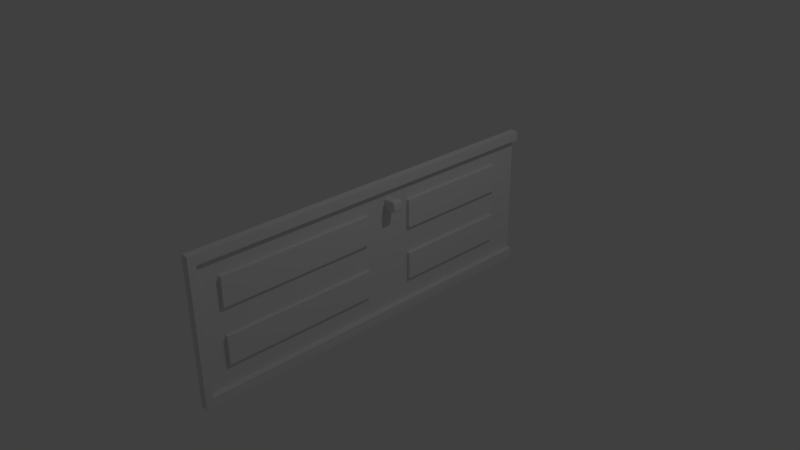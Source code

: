 # Source: Door.blend  (saved by Blender 2.66.1; exported with 4.5.12 LTS)
import bpy
from mathutils import Matrix  # noqa: F401  (used for matrix-valued properties, if any)

bpy.ops.wm.read_factory_settings(use_empty=True)
scene = bpy.context.scene
scene.name = 'Scene'

# ---- collections
col_collection_1 = bpy.data.collections.new('Collection 1'); scene.collection.children.link(col_collection_1)

# ---- materials (node trees are filled in below, after node groups)
mat_material = bpy.data.materials.new('Material')
mat_material.alpha_threshold = 0.0
mat_material.use_transparent_shadow = False
mat_material.roughness = 0.5
mat_material.line_color = (0.0, 0.0, 0.0, 1.0)

# ---- material node trees

# ---- world
world_world = bpy.data.worlds.new('World'); scene.world = world_world
world_world.color = (0.05088, 0.05088, 0.05088)
world_world.use_sun_shadow = False
world_world.sun_shadow_jitter_overblur = 0.0
world_world.cycles.sampling_method = 'MANUAL'
world_world.cycles.sample_map_resolution = 256

# ---- cameras
cam_camera = bpy.data.cameras.new('Camera')
cam_camera.clip_end = 100.0
cam_camera.lens = 35.0
cam_camera.sensor_width = 32.0
cam_camera.sensor_height = 18.0
cam_camera.ortho_scale = 7.314
cam_camera.dof.focus_distance = 0.0
cam_camera.dof.aperture_fstop = 128.0

# ---- lights
light_lamp = bpy.data.lights.new('Lamp', 'POINT')
light_lamp.transmission_factor = 0.0
light_lamp.cutoff_distance = 30.0
light_lamp.energy = 100.0
light_lamp.shadow_buffer_clip_start = 1.001
light_lamp.shadow_soft_size = 0.1
light_lamp.shadow_maximum_resolution = 0.006
light_lamp.use_absolute_resolution = True
light_lamp.cycles.use_multiple_importance_sampling = False

# ---- meshes
me_cube = bpy.data.meshes.new('Cube')
me_cube.from_pydata([(1.0, 2.668, 0.3749), (1.0, 2.668, -0.3749), (-1.0, 2.668, -0.3749), (-1.0, 2.668, 0.3749), (1.0, -2.668, 0.3749), (1.0, -2.668, -0.3749), (-1.0, -2.668, -0.3749), (-1.0, -2.668, 0.3749), (1.0, -2.568, 0.3749), (1.0, -2.568, -0.3749), (-1.0, -2.568, -0.3749), (-1.0, -2.568, 0.3749), (-1.0, -2.668, -0.3231), (1.0, -2.668, -0.3231), (-1.0, 2.668, -0.3231), (1.0, 2.668, -0.3231), (-1.0, 2.668, 0.3249), (-1.0, -2.668, 0.3249), (-1.0, -2.568, 0.3249), (1.0, 2.668, 0.3249), (-1.0, -2.568, -0.3231), (1.0, -2.568, -0.3231), (1.0, -2.568, 0.3249), (1.0, -2.668, 0.3249), (-6.74, 2.668, -0.3749), (-6.74, 2.668, 0.3749), (-6.74, -2.668, -0.3749), (-6.74, -2.668, 0.3749), (-6.74, -2.568, -0.3749), (-6.74, -2.568, 0.3749), (-6.74, -2.668, -0.3231), (-6.74, 2.668, -0.3231), (-6.74, 2.668, 0.3249), (-6.74, -2.668, 0.3249), (-6.74, -2.568, 0.3249), (-6.74, -2.568, -0.3231), (-1.0, -2.568, -0.2117), (-1.0, -2.668, -0.2117), (1.0, 2.668, -0.2117), (-1.0, 2.668, -0.2117), (1.0, -2.568, -0.2117), (1.0, -2.668, -0.2117), (-6.74, -2.568, -0.2117), (-6.74, -2.668, -0.2117), (-6.74, 0.5757, -0.3231), (-6.74, 0.5757, -0.3749), (-6.74, 0.5757, 0.3749), (-6.74, 0.5757, 0.3249), (1.0, 2.249, 0.3749), (1.0, 2.249, -0.3749), (-1.0, 2.249, -0.3749), (-1.0, 2.249, 0.3749), (-1.0, 2.668, 0.2235), (1.0, 2.668, 0.2235), (-1.0, -2.668, 0.2235), (-1.0, -2.568, 0.2235), (-6.74, -2.668, 0.2235), (-6.74, -2.568, 0.2235), (1.0, -2.668, 0.2235), (1.0, -2.568, 0.2235), (-6.74, -2.668, 0.07495), (1.0, -2.668, 0.07495), (1.0, -2.568, 0.07495), (-6.74, -2.568, 0.07495), (1.0, 2.249, -0.2117), (-1.0, 2.249, -0.2117), (-1.0, 2.249, 0.07494), (-1.0, 2.249, -0.06839), (-1.0, -2.277, -0.3749), (1.0, -2.277, -0.3749), (-1.0, -2.277, 0.3749), (1.0, -2.277, 0.3749), (-1.0, -0.1082, -0.3231), (-1.0, -0.1082, 0.3249), (1.0, -0.1082, -0.3231), (1.0, -0.1082, 0.3249), (1.0, 2.249, 0.07494), (1.0, 2.249, 0.2235), (-1.0, 2.249, 0.2235), (1.0, 2.249, -0.06839), (-6.74, 2.249, -0.3749), (-6.74, 2.249, 0.3749), (-6.74, 2.249, -0.3231), (-6.74, 2.249, 0.3249), (-6.74, -2.668, -0.06839), (1.0, -2.668, -0.06839), (1.0, -2.568, -0.06839), (-6.74, -2.568, -0.06839), (1.0, 2.668, 0.07494), (-1.0, -2.568, 0.07495), (-1.0, -2.668, 0.07495), (-1.0, 2.668, 0.07494), (1.0, 2.668, -0.06839), (-1.0, -2.568, -0.06839), (-1.0, -2.668, -0.06839), (-1.0, 2.668, -0.06839), (1.0, -2.277, -0.06839), (1.0, -2.277, 0.2235), (1.0, -2.277, 0.07495), (-1.0, -2.277, 0.2235), (-1.0, 2.249, 0.3249), (1.0, 2.249, 0.3249), (1.0, 2.249, -0.3231), (-1.0, 2.249, -0.3231), (-6.74, -0.1082, 0.3249), (-6.74, -0.1082, -0.3231), (-6.74, -0.1082, 0.3749), (-6.74, -0.1082, -0.3749), (1.0, -0.1082, -0.06839), (-1.0, -0.1082, 0.2235), (1.0, -0.1082, 0.2235), (1.0, -0.1082, 0.07494), (1.0, 0.5757, -0.2117), (-1.0, 0.5757, -0.06839), (-1.0, 0.5757, -0.2117), (-1.0, 0.5757, 0.07494), (-1.0, -0.1082, -0.3749), (1.0, -0.1082, 0.3749), (1.0, -0.1082, -0.3749), (-1.0, -0.1082, 0.3749), (1.0, 0.5757, 0.3749), (-1.0, 0.5757, 0.3749), (1.0, 0.5757, -0.3749), (-1.0, 0.5757, -0.3749), (-1.0, 0.5757, 0.2235), (1.0, 0.5757, 0.07494), (1.0, 0.5757, 0.2235), (1.0, 0.5757, -0.06839), (-1.0, -2.277, 0.07495), (-1.0, -2.277, -0.2117), (-1.0, -2.277, -0.06839), (1.0, -2.277, -0.2117), (-6.74, -2.277, 0.3249), (-6.74, -2.277, 0.3749), (-6.74, -2.277, -0.3749), (-6.74, -2.277, -0.3231), (1.0, 0.5757, 0.3249), (-1.0, 0.5757, -0.3231), (1.0, 0.5757, -0.3231), (-1.0, 0.5757, 0.3249), (1.0, -2.277, 0.3249), (-1.0, -2.277, -0.3231), (1.0, -2.277, -0.3231), (-1.0, -2.277, 0.3249), (-1.0, -0.1082, -0.06839), (-1.0, -0.1082, -0.2117), (1.0, -0.1082, -0.2117), (-1.0, -0.1082, 0.07494), (-4.296, 2.249, -0.2117), (-4.296, 2.249, 0.07494), (-4.296, 2.249, -0.06839), (-4.296, 2.249, 0.2235), (-4.296, -2.277, 0.2235), (-4.296, -0.1082, 0.2235), (-4.296, 0.5757, -0.06839), (-4.296, 0.5757, -0.2117), (-4.296, 0.5757, 0.07494), (-4.296, 0.5757, 0.2235), (-4.296, -2.277, 0.07495), (-4.296, -2.277, -0.2117), (-4.296, -2.277, -0.06839), (-4.296, -0.1082, -0.06839), (-4.296, -0.1082, -0.2117), (-4.296, -0.1082, 0.07494), (-1.0, 0.1924, 0.3749), (1.0, 0.1924, -0.3749), (1.0, 0.1924, 0.3749), (-1.0, 0.1924, -0.3749), (1.0, 0.1924, 0.07494), (1.0, 0.1924, 0.2235), (-1.0, 0.1924, 0.2235), (1.0, 0.1924, -0.06839), (-6.74, 0.1924, -0.3749), (-6.74, 0.1924, 0.3749), (-6.74, 0.1924, -0.3231), (-6.74, 0.1924, 0.3249), (-1.0, 0.1924, -0.06839), (-1.0, 0.1924, -0.2117), (1.0, 0.1924, -0.2117), (-1.0, 0.1924, 0.07494), (1.0, 0.1924, 0.3249), (1.0, 0.1924, -0.3231), (-1.0, 0.1924, 0.3249), (-1.0, 0.1924, -0.3231), (-1.0, 0.3069, -0.3231), (-1.0, 0.3069, 0.3249), (1.0, 0.3069, -0.3231), (1.0, 0.3069, 0.3249), (1.0, -2.277, 0.2683), (1.0, -0.1082, 0.2683), (-1.0, -2.277, 0.2683), (-1.0, -0.1082, 0.2683), (1.0, 0.3069, -0.06839), (-1.0, 0.3069, 0.2235), (1.0, 0.3069, 0.2235), (1.0, 0.3069, 0.07494), (-1.0, 2.249, 0.2683), (1.0, 2.249, 0.2683), (-1.0, 0.5757, 0.2683), (1.0, 0.5757, 0.2683), (-6.74, 0.3069, 0.3249), (-6.74, 0.3069, -0.3231), (-6.74, 0.3069, 0.3749), (-6.74, 0.3069, -0.3749), (-1.0, -2.568, 0.2683), (-1.0, -2.668, 0.2683), (1.0, 2.668, 0.2683), (-1.0, 2.668, 0.2683), (-1.0, 0.3069, 0.07494), (1.0, 0.3069, -0.2117), (-1.0, 0.3069, -0.2117), (-1.0, 0.3069, -0.06839), (-1.0, 0.3069, -0.3749), (1.0, 0.3069, 0.3749), (1.0, 0.3069, -0.3749), (-1.0, 0.3069, 0.3749), (1.0, -2.568, 0.2683), (1.0, -2.668, 0.2683), (-6.74, -2.568, 0.2683), (-6.74, -2.668, 0.2683), (1.0, 0.3069, 0.2683), (-1.0, 0.3069, 0.2683), (-1.0, 0.1924, 0.2683), (1.0, 0.1924, 0.2683), (-6.811, 0.1924, 0.2235), (-6.811, 0.3069, 0.2235), (-6.811, 0.3069, 0.2683), (-6.811, 0.1924, 0.2683), (-6.214, 0.1846, 0.2204), (-6.214, 0.3146, 0.2204), (-6.214, 0.3146, 0.2714), (-6.214, 0.1846, 0.2714), (-14.33, 0.1844, 0.2204), (-14.33, 0.3148, 0.2204), (-14.33, 0.3148, 0.2715), (-14.33, 0.1844, 0.2715), (-6.133, 0.2496, 0.216), (-6.133, 0.2496, 0.2758), (-6.133, 0.1733, 0.2459), (-6.133, 0.326, 0.2459), (-14.5, 0.2496, 0.2193), (-14.5, 0.2496, 0.2726), (-14.5, 0.1816, 0.2459), (-14.5, 0.3176, 0.2459), (-10.21, 0.3176, 0.2726), (-10.21, 0.1816, 0.2726), (-10.21, 0.1816, 0.2193), (-10.21, 0.3176, 0.2193), (-10.21, 0.2496, 0.2758), (-15.03, 0.2496, 0.2459), (-10.21, 0.1733, 0.2459), (-10.21, 0.326, 0.2459), (-10.21, 0.2496, 0.216), (-6.145, 0.2126, 0.2165), (-6.145, 0.2866, 0.2754), (-6.145, 0.1744, 0.2314), (-6.145, 0.3248, 0.2314), (-14.49, 0.2122, 0.2193), (-14.49, 0.287, 0.2725), (-14.49, 0.1818, 0.2313), (-14.49, 0.3174, 0.2313), (-12.57, 0.3174, 0.2725), (-7.865, 0.1819, 0.2724), (-7.865, 0.1819, 0.2194), (-12.57, 0.3174, 0.2193), (-6.145, 0.2866, 0.2165), (-6.145, 0.2126, 0.2754), (-6.145, 0.1745, 0.2604), (-6.145, 0.3248, 0.2604), (-14.49, 0.287, 0.2193), (-14.49, 0.2122, 0.2725), (-14.49, 0.1818, 0.2606), (-14.49, 0.3174, 0.2606), (-7.865, 0.3173, 0.2724), (-12.57, 0.1818, 0.2725), (-12.57, 0.1818, 0.2193), (-7.865, 0.3173, 0.2194), (-12.58, 0.2496, 0.2756), (-7.855, 0.2496, 0.2758), (-10.21, 0.212, 0.2756), (-10.21, 0.2872, 0.2756), (-14.99, 0.2496, 0.2606), (-14.99, 0.2496, 0.2312), (-14.99, 0.2872, 0.2459), (-14.99, 0.212, 0.2459), (-12.58, 0.1739, 0.2459), (-7.855, 0.1733, 0.2459), (-10.21, 0.1739, 0.2312), (-10.21, 0.1739, 0.2606), (-12.58, 0.3254, 0.2459), (-7.855, 0.326, 0.2459), (-10.21, 0.3254, 0.2606), (-10.21, 0.3254, 0.2312), (-12.58, 0.2496, 0.2162), (-7.855, 0.2496, 0.216), (-10.21, 0.2872, 0.2162), (-10.21, 0.212, 0.2162), (-12.58, 0.2872, 0.2754), (-14.96, 0.212, 0.2606), (-12.58, 0.1744, 0.2606), (-12.58, 0.3248, 0.2312), (-12.58, 0.212, 0.2165), (-12.58, 0.212, 0.2754), (-7.855, 0.212, 0.2756), (-7.855, 0.2872, 0.2756), (-14.96, 0.2872, 0.2606), (-14.96, 0.2872, 0.2312), (-14.96, 0.212, 0.2312), (-12.58, 0.1744, 0.2312), (-7.855, 0.1739, 0.2312), (-7.855, 0.1739, 0.2606), (-12.58, 0.3248, 0.2606), (-7.855, 0.3254, 0.2606), (-7.855, 0.3254, 0.2312), (-12.58, 0.2872, 0.2165), (-7.855, 0.2872, 0.2162), (-7.855, 0.212, 0.2162)], [], [(15, 1, 2, 14), (13, 12, 6, 5), (21, 13, 5, 9), (9, 5, 6, 10), (68, 10, 28, 134), (48, 0, 3, 51), (142, 21, 9, 69), (69, 9, 10, 68), (6, 12, 30, 26), (4, 8, 11, 7), (38, 15, 14, 39), (40, 41, 13, 21), (7, 11, 29, 27), (41, 37, 12, 13), (205, 17, 33, 219), (131, 40, 21, 142), (10, 6, 26, 28), (0, 19, 16, 3), (4, 7, 17, 23), (71, 8, 22, 140), (190, 204, 18, 143), (8, 4, 23, 22), (34, 33, 27, 29), (132, 34, 29, 133), (134, 28, 35, 135), (28, 26, 30, 35), (218, 219, 33, 34), (14, 2, 24, 31), (51, 3, 25, 81), (143, 18, 34, 132), (17, 7, 27, 33), (3, 16, 32, 25), (36, 20, 35, 42), (103, 14, 31, 82), (92, 38, 39, 95), (86, 85, 41, 40), (85, 94, 37, 41), (12, 37, 43, 30), (96, 86, 40, 131), (141, 20, 36, 129), (35, 30, 43, 42), (93, 36, 42, 87), (217, 205, 54, 58), (2, 50, 80, 24), (87, 84, 60, 63), (90, 54, 56, 60), (97, 59, 62, 98), (62, 61, 85, 86), (129, 36, 93, 130), (58, 54, 90, 61), (128, 89, 55, 99), (216, 217, 58, 59), (0, 48, 101, 19), (206, 53, 52, 207), (188, 216, 59, 97), (204, 55, 57, 218), (63, 60, 56, 57), (130, 93, 89, 128), (137, 103, 82, 44), (59, 58, 61, 62), (61, 90, 94, 85), (55, 89, 63, 57), (14, 103, 65, 39), (1, 49, 50, 2), (94, 90, 60, 84), (53, 88, 91, 52), (98, 62, 86, 96), (207, 196, 100, 16), (53, 77, 76, 88), (37, 94, 84, 43), (89, 93, 87, 63), (42, 43, 84, 87), (88, 92, 95, 91), (24, 80, 82, 31), (16, 100, 83, 32), (39, 65, 67, 95), (15, 102, 49, 1), (32, 83, 81, 25), (38, 64, 102, 15), (121, 51, 81, 46), (92, 79, 64, 38), (120, 48, 51, 121), (91, 66, 78, 52), (206, 197, 77, 53), (95, 67, 66, 91), (88, 76, 79, 92), (20, 141, 135, 35), (118, 69, 68, 116), (172, 107, 105, 174), (196, 198, 139, 100), (103, 137, 114, 65), (83, 47, 46, 81), (50, 123, 45, 80), (197, 199, 126, 77), (72, 141, 129, 145), (99, 109, 153, 152), (70, 119, 106, 133), (128, 99, 152, 158), (76, 125, 127, 79), (189, 188, 97, 110), (79, 127, 112, 64), (100, 139, 47, 83), (102, 138, 122, 49), (184, 137, 44, 201), (71, 117, 119, 70), (67, 113, 115, 66), (110, 97, 98, 111), (215, 121, 46, 202), (169, 110, 111, 168), (107, 134, 135, 105), (49, 122, 123, 50), (116, 68, 134, 107), (77, 126, 125, 76), (80, 45, 44, 82), (64, 112, 138, 102), (8, 71, 70, 11), (213, 120, 121, 215), (111, 98, 96, 108), (74, 142, 69, 118), (115, 124, 157, 156), (48, 120, 136, 101), (183, 72, 145, 177), (146, 131, 142, 74), (144, 130, 128, 147), (191, 190, 143, 73), (113, 67, 150, 154), (11, 70, 133, 29), (73, 143, 132, 104), (108, 96, 131, 146), (165, 118, 116, 167), (223, 189, 110, 169), (168, 111, 108, 171), (117, 71, 140, 75), (222, 191, 73, 182), (104, 132, 133, 106), (166, 117, 75, 180), (181, 74, 118, 165), (176, 144, 147, 179), (177, 145, 144, 176), (175, 104, 106, 173), (179, 147, 109, 170), (178, 146, 74, 181), (141, 72, 105, 135), (182, 73, 104, 175), (171, 108, 146, 178), (167, 116, 107, 172), (163, 158, 152, 153), (148, 155, 154, 150), (149, 156, 157, 151), (162, 159, 160, 161), (114, 113, 154, 155), (129, 130, 160, 159), (124, 78, 151, 157), (78, 66, 149, 151), (147, 128, 158, 163), (67, 65, 148, 150), (145, 129, 159, 162), (109, 147, 163, 153), (65, 114, 155, 148), (130, 144, 161, 160), (144, 145, 162, 161), (66, 115, 156, 149), (203, 172, 174, 201), (72, 183, 174, 105), (119, 164, 173, 106), (194, 169, 168, 195), (117, 166, 164, 119), (184, 183, 177, 210), (214, 165, 167, 212), (220, 223, 169, 194), (195, 168, 171, 192), (221, 222, 182, 185), (213, 166, 180, 187), (186, 181, 165, 214), (211, 176, 179, 208), (210, 177, 176, 211), (200, 175, 173, 202), (208, 179, 170, 193), (209, 178, 181, 186), (185, 182, 175, 200), (192, 171, 178, 209), (212, 167, 172, 203), (126, 194, 195, 125), (75, 140, 188, 189), (57, 56, 219, 218), (23, 17, 205, 217), (198, 221, 185, 139), (54, 205, 219, 56), (47, 200, 202, 46), (52, 78, 196, 207), (164, 215, 202, 173), (125, 195, 192, 127), (123, 212, 203, 45), (137, 184, 210, 114), (139, 185, 200, 47), (187, 180, 223, 220), (166, 213, 215, 164), (140, 22, 216, 188), (199, 220, 194, 126), (45, 203, 201, 44), (112, 209, 186, 138), (138, 186, 214, 122), (127, 192, 209, 112), (18, 204, 218, 34), (183, 184, 201, 174), (19, 101, 197, 206), (120, 213, 187, 136), (109, 99, 190, 191), (122, 214, 212, 123), (114, 210, 211, 113), (113, 211, 208, 115), (115, 208, 193, 124), (124, 193, 221, 198), (99, 55, 204, 190), (19, 206, 207, 16), (193, 170, 224, 225), (170, 109, 191, 222), (101, 136, 199, 197), (136, 187, 220, 199), (78, 124, 198, 196), (180, 75, 189, 223), (22, 23, 217, 216), (224, 227, 231, 267, 238, 255, 228), (221, 193, 225, 226), (222, 221, 226, 227), (170, 222, 227, 224), (297, 261, 234, 258), (226, 225, 229, 256, 239, 268, 230), (225, 224, 228, 253, 236, 265, 229), (227, 226, 230, 254, 237, 266, 231), (298, 271, 235, 270), (299, 274, 235, 271), (300, 264, 233, 260), (301, 275, 232, 257), (302, 277, 241, 270), (303, 278, 248, 279), (304, 273, 244, 280), (305, 281, 241, 258), (306, 282, 249, 283), (307, 259, 242, 284), (308, 285, 242, 259), (309, 286, 250, 287), (310, 262, 245, 288), (311, 289, 243, 272), (312, 290, 251, 291), (313, 276, 247, 292), (314, 293, 240, 269), (315, 294, 252, 295), (316, 263, 246, 296), (277, 297, 258, 241), (248, 280, 297, 277), (280, 244, 261, 297), (281, 298, 270, 241), (249, 284, 298, 281), (284, 242, 271, 298), (285, 299, 271, 242), (250, 288, 299, 285), (288, 245, 274, 299), (289, 300, 260, 243), (251, 292, 300, 289), (292, 247, 264, 300), (293, 301, 257, 240), (252, 296, 301, 293), (296, 246, 275, 301), (274, 302, 270, 235), (245, 279, 302, 274), (279, 248, 277, 302), (262, 303, 279, 245), (231, 266, 303, 262), (266, 237, 278, 303), (278, 304, 280, 248), (237, 254, 304, 278), (254, 230, 273, 304), (272, 305, 258, 234), (243, 283, 305, 272), (283, 249, 281, 305), (260, 306, 283, 243), (233, 269, 306, 260), (269, 240, 282, 306), (282, 307, 284, 249), (240, 257, 307, 282), (257, 232, 259, 307), (275, 308, 259, 232), (246, 287, 308, 275), (287, 250, 285, 308), (263, 309, 287, 246), (228, 255, 309, 263), (255, 238, 286, 309), (286, 310, 288, 250), (238, 267, 310, 286), (267, 231, 262, 310), (261, 311, 272, 234), (244, 291, 311, 261), (291, 251, 289, 311), (273, 312, 291, 244), (230, 268, 312, 273), (268, 239, 290, 312), (290, 313, 292, 251), (239, 256, 313, 290), (256, 229, 276, 313), (264, 314, 269, 233), (247, 295, 314, 264), (295, 252, 293, 314), (276, 315, 295, 247), (229, 265, 315, 276), (265, 236, 294, 315), (294, 316, 296, 252), (236, 253, 316, 294), (253, 228, 263, 316)])
me_cube.materials.append(mat_material)
me_cube.use_remesh_preserve_volume = False
me_cube.use_remesh_preserve_attributes = False
me_cube.use_mirror_vertex_groups = False
me_cube.update()

# ---- objects
ob_cube = bpy.data.objects.new('Cube', me_cube)
ob_lamp = bpy.data.objects.new('Lamp', light_lamp)
ob_camera = bpy.data.objects.new('Camera', cam_camera)

# ---- transforms, parenting, visibility, modifiers, constraints
ob_cube.location = (0.0, 0.0, 0.0)
ob_cube.scale = (-0.01421, 1.0, 2.668)
ob_cube.lock_rotations_4d = False
ob_cube.empty_display_type = 'ARROWS'
ob_cube.lineart.crease_threshold = 0.0
_m = ob_cube.modifiers.new('Bevel', 'BEVEL')
_m.limit_method = 'NONE'
_m.spread = 0.0
ob_lamp.location = (4.076, 1.005, 5.904)
ob_lamp.rotation_euler = (0.6503, 0.05522, 1.866)
ob_lamp.lock_rotations_4d = False
ob_lamp.empty_display_type = 'ARROWS'
ob_lamp.color = (0.0, 0.0, 0.0, 0.0)
ob_lamp.lineart.crease_threshold = 0.0
ob_camera.location = (7.481, -6.508, 5.344)
ob_camera.rotation_euler = (1.109, 0.01082, 0.8149)
ob_camera.lock_rotations_4d = False
ob_camera.empty_display_type = 'ARROWS'
ob_camera.color = (0.0, 0.0, 0.0, 0.0)
ob_camera.display_type = 'WIRE'
ob_camera.lineart.crease_threshold = 0.0

# ---- collection membership
col_collection_1.objects.link(ob_cube)
col_collection_1.objects.link(ob_lamp)
col_collection_1.objects.link(ob_camera)

# ---- scene / render settings (as saved in the file)
scene.camera = ob_camera
scene.frame_start = 1; scene.frame_end = 250; scene.frame_set(1)
scene.render.engine = 'BLENDER_EEVEE_NEXT'
scene.render.image_settings.color_mode = 'RGB'
scene.render.image_settings.compression = 90
scene.render.resolution_percentage = 50
scene.render.dither_intensity = 0.0
scene.render.bake_margin = 2
scene.cycles.use_denoising = False
scene.cycles.samples = 10
scene.cycles.sampling_pattern = 'TABULATED_SOBOL'
scene.cycles.light_sampling_threshold = 0.0
scene.cycles.use_adaptive_sampling = False
scene.cycles.use_light_tree = False
scene.cycles.blur_glossy = 0.0
scene.cycles.volume_bounces = 1
scene.cycles.pixel_filter_type = 'GAUSSIAN'
scene.cycles.sample_clamp_indirect = 0.0
scene.view_settings.view_transform = 'Standard'
bpy.context.view_layer.update()

